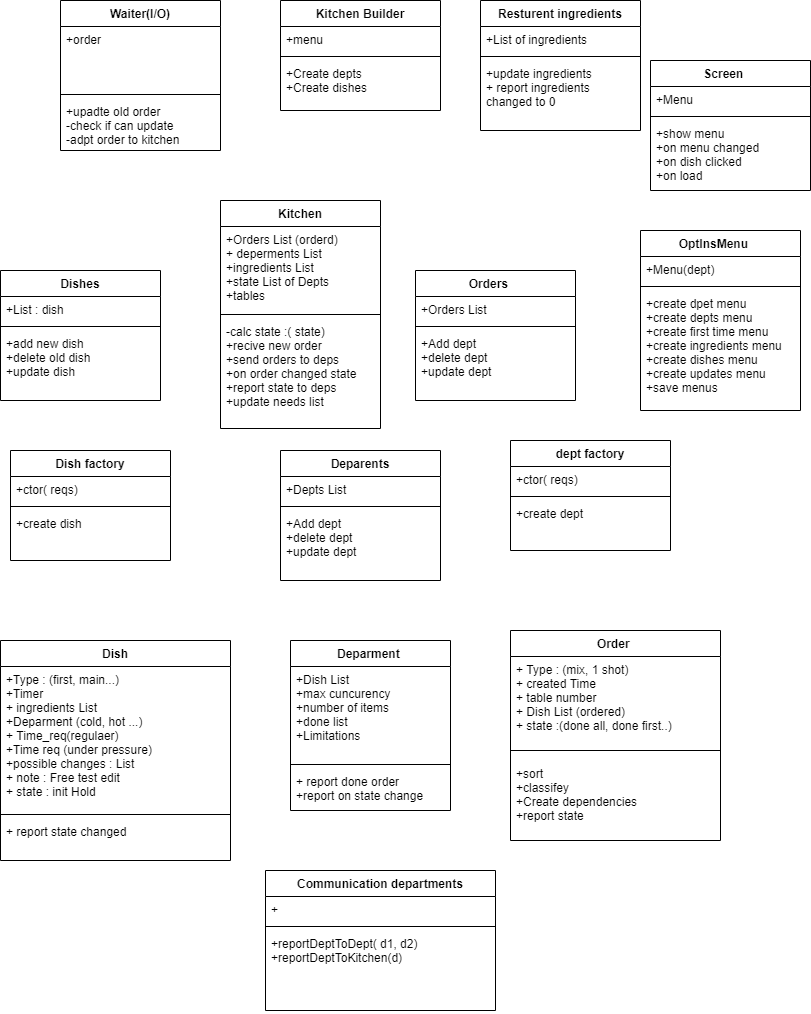

The diagram above was exported from draw.io. Its source (the exported page's mxGraphModel, read from the mxfile embedded in the PNG):
<mxGraphModel dx="1295" dy="585" grid="1" gridSize="10" guides="1" tooltips="1" connect="1" arrows="1" fold="1" page="1" pageScale="1" pageWidth="850" pageHeight="1100" math="0" shadow="0">
  <root>
    <mxCell id="faESyOQN4XtTSkK0MyfH-0" />
    <mxCell id="faESyOQN4XtTSkK0MyfH-1" parent="faESyOQN4XtTSkK0MyfH-0" />
    <mxCell id="faESyOQN4XtTSkK0MyfH-6" value="Dish" style="swimlane;fontStyle=1;align=center;verticalAlign=top;childLayout=stackLayout;horizontal=1;startSize=26;horizontalStack=0;resizeParent=1;resizeParentMax=0;resizeLast=0;collapsible=1;marginBottom=0;labelBackgroundColor=none;strokeColor=default;fillColor=none;gradientColor=none;" parent="faESyOQN4XtTSkK0MyfH-1" vertex="1">
      <mxGeometry x="10" y="650" width="230" height="220" as="geometry" />
    </mxCell>
    <mxCell id="faESyOQN4XtTSkK0MyfH-7" value="+Type : (first, main...)&#10;+Timer &#10;+ ingredients List&#10;+Deparment (cold, hot ...) &#10;+ Time_req(regulaer)&#10;+Time req (under pressure)&#10;+possible changes : List&#10;+ note : Free test edit&#10;+ state : init Hold&#10;" style="text;strokeColor=none;fillColor=none;align=left;verticalAlign=top;spacingLeft=4;spacingRight=4;overflow=hidden;rotatable=0;points=[[0,0.5],[1,0.5]];portConstraint=eastwest;labelBackgroundColor=none;" parent="faESyOQN4XtTSkK0MyfH-6" vertex="1">
      <mxGeometry y="26" width="230" height="144" as="geometry" />
    </mxCell>
    <mxCell id="faESyOQN4XtTSkK0MyfH-8" value="" style="line;strokeWidth=1;fillColor=none;align=left;verticalAlign=middle;spacingTop=-1;spacingLeft=3;spacingRight=3;rotatable=0;labelPosition=right;points=[];portConstraint=eastwest;labelBackgroundColor=none;" parent="faESyOQN4XtTSkK0MyfH-6" vertex="1">
      <mxGeometry y="170" width="230" height="8" as="geometry" />
    </mxCell>
    <mxCell id="faESyOQN4XtTSkK0MyfH-9" value="+ report state changed " style="text;strokeColor=none;fillColor=none;align=left;verticalAlign=top;spacingLeft=4;spacingRight=4;overflow=hidden;rotatable=0;points=[[0,0.5],[1,0.5]];portConstraint=eastwest;labelBackgroundColor=none;" parent="faESyOQN4XtTSkK0MyfH-6" vertex="1">
      <mxGeometry y="178" width="230" height="42" as="geometry" />
    </mxCell>
    <mxCell id="PYg41gXqp7f0p_MK0_M--0" value="Deparment " style="swimlane;fontStyle=1;align=center;verticalAlign=top;childLayout=stackLayout;horizontal=1;startSize=26;horizontalStack=0;resizeParent=1;resizeParentMax=0;resizeLast=0;collapsible=1;marginBottom=0;" vertex="1" parent="faESyOQN4XtTSkK0MyfH-1">
      <mxGeometry x="300" y="650" width="160" height="170" as="geometry" />
    </mxCell>
    <mxCell id="PYg41gXqp7f0p_MK0_M--1" value="+Dish List&#10;+max cuncurency &#10;+number of items&#10;+done list&#10;+Limitations" style="text;strokeColor=none;fillColor=none;align=left;verticalAlign=top;spacingLeft=4;spacingRight=4;overflow=hidden;rotatable=0;points=[[0,0.5],[1,0.5]];portConstraint=eastwest;" vertex="1" parent="PYg41gXqp7f0p_MK0_M--0">
      <mxGeometry y="26" width="160" height="94" as="geometry" />
    </mxCell>
    <mxCell id="PYg41gXqp7f0p_MK0_M--2" value="" style="line;strokeWidth=1;fillColor=none;align=left;verticalAlign=middle;spacingTop=-1;spacingLeft=3;spacingRight=3;rotatable=0;labelPosition=right;points=[];portConstraint=eastwest;" vertex="1" parent="PYg41gXqp7f0p_MK0_M--0">
      <mxGeometry y="120" width="160" height="8" as="geometry" />
    </mxCell>
    <mxCell id="PYg41gXqp7f0p_MK0_M--3" value="+ report done order&#10;+report on state change" style="text;strokeColor=none;fillColor=none;align=left;verticalAlign=top;spacingLeft=4;spacingRight=4;overflow=hidden;rotatable=0;points=[[0,0.5],[1,0.5]];portConstraint=eastwest;" vertex="1" parent="PYg41gXqp7f0p_MK0_M--0">
      <mxGeometry y="128" width="160" height="42" as="geometry" />
    </mxCell>
    <mxCell id="PYg41gXqp7f0p_MK0_M--4" value="Order " style="swimlane;fontStyle=1;align=center;verticalAlign=top;childLayout=stackLayout;horizontal=1;startSize=26;horizontalStack=0;resizeParent=1;resizeParentMax=0;resizeLast=0;collapsible=1;marginBottom=0;" vertex="1" parent="faESyOQN4XtTSkK0MyfH-1">
      <mxGeometry x="520" y="640" width="210" height="210" as="geometry" />
    </mxCell>
    <mxCell id="PYg41gXqp7f0p_MK0_M--5" value="+ Type : (mix, 1 shot)&#10;+ created Time &#10;+ table number&#10;+ Dish List (ordered)&#10;+ state :(done all, done first..)" style="text;strokeColor=none;fillColor=none;align=left;verticalAlign=top;spacingLeft=4;spacingRight=4;overflow=hidden;rotatable=0;points=[[0,0.5],[1,0.5]];portConstraint=eastwest;" vertex="1" parent="PYg41gXqp7f0p_MK0_M--4">
      <mxGeometry y="26" width="210" height="84" as="geometry" />
    </mxCell>
    <mxCell id="PYg41gXqp7f0p_MK0_M--6" value="" style="line;strokeWidth=1;fillColor=none;align=left;verticalAlign=middle;spacingTop=-1;spacingLeft=3;spacingRight=3;rotatable=0;labelPosition=right;points=[];portConstraint=eastwest;" vertex="1" parent="PYg41gXqp7f0p_MK0_M--4">
      <mxGeometry y="110" width="210" height="20" as="geometry" />
    </mxCell>
    <mxCell id="PYg41gXqp7f0p_MK0_M--7" value="+sort&#10;+classifey&#10;+Create dependencies&#10;+report state&#10;&#10;" style="text;strokeColor=none;fillColor=none;align=left;verticalAlign=top;spacingLeft=4;spacingRight=4;overflow=hidden;rotatable=0;points=[[0,0.5],[1,0.5]];portConstraint=eastwest;" vertex="1" parent="PYg41gXqp7f0p_MK0_M--4">
      <mxGeometry y="130" width="210" height="80" as="geometry" />
    </mxCell>
    <mxCell id="PYg41gXqp7f0p_MK0_M--8" value="Kitchen" style="swimlane;fontStyle=1;align=center;verticalAlign=top;childLayout=stackLayout;horizontal=1;startSize=26;horizontalStack=0;resizeParent=1;resizeParentMax=0;resizeLast=0;collapsible=1;marginBottom=0;" vertex="1" parent="faESyOQN4XtTSkK0MyfH-1">
      <mxGeometry x="230" y="210" width="160" height="228" as="geometry" />
    </mxCell>
    <mxCell id="PYg41gXqp7f0p_MK0_M--9" value="+Orders List (orderd)&#10;+ deperments List&#10;+ingredients List&#10;+state List of Depts&#10;+tables" style="text;strokeColor=none;fillColor=none;align=left;verticalAlign=top;spacingLeft=4;spacingRight=4;overflow=hidden;rotatable=0;points=[[0,0.5],[1,0.5]];portConstraint=eastwest;" vertex="1" parent="PYg41gXqp7f0p_MK0_M--8">
      <mxGeometry y="26" width="160" height="84" as="geometry" />
    </mxCell>
    <mxCell id="PYg41gXqp7f0p_MK0_M--10" value="" style="line;strokeWidth=1;fillColor=none;align=left;verticalAlign=middle;spacingTop=-1;spacingLeft=3;spacingRight=3;rotatable=0;labelPosition=right;points=[];portConstraint=eastwest;" vertex="1" parent="PYg41gXqp7f0p_MK0_M--8">
      <mxGeometry y="110" width="160" height="8" as="geometry" />
    </mxCell>
    <mxCell id="PYg41gXqp7f0p_MK0_M--11" value="-calc state :( state)&#10;+recive new order&#10;+send orders to deps&#10;+on order changed state&#10;+report state to deps&#10;+update needs list &#10;" style="text;strokeColor=none;fillColor=none;align=left;verticalAlign=top;spacingLeft=4;spacingRight=4;overflow=hidden;rotatable=0;points=[[0,0.5],[1,0.5]];portConstraint=eastwest;" vertex="1" parent="PYg41gXqp7f0p_MK0_M--8">
      <mxGeometry y="118" width="160" height="110" as="geometry" />
    </mxCell>
    <mxCell id="PYg41gXqp7f0p_MK0_M--13" value="Communication departments" style="swimlane;fontStyle=1;align=center;verticalAlign=top;childLayout=stackLayout;horizontal=1;startSize=26;horizontalStack=0;resizeParent=1;resizeParentMax=0;resizeLast=0;collapsible=1;marginBottom=0;" vertex="1" parent="faESyOQN4XtTSkK0MyfH-1">
      <mxGeometry x="275" y="880" width="230" height="140" as="geometry" />
    </mxCell>
    <mxCell id="PYg41gXqp7f0p_MK0_M--14" value="+" style="text;strokeColor=none;fillColor=none;align=left;verticalAlign=top;spacingLeft=4;spacingRight=4;overflow=hidden;rotatable=0;points=[[0,0.5],[1,0.5]];portConstraint=eastwest;" vertex="1" parent="PYg41gXqp7f0p_MK0_M--13">
      <mxGeometry y="26" width="230" height="26" as="geometry" />
    </mxCell>
    <mxCell id="PYg41gXqp7f0p_MK0_M--15" value="" style="line;strokeWidth=1;fillColor=none;align=left;verticalAlign=middle;spacingTop=-1;spacingLeft=3;spacingRight=3;rotatable=0;labelPosition=right;points=[];portConstraint=eastwest;" vertex="1" parent="PYg41gXqp7f0p_MK0_M--13">
      <mxGeometry y="52" width="230" height="8" as="geometry" />
    </mxCell>
    <mxCell id="PYg41gXqp7f0p_MK0_M--16" value="+reportDeptToDept( d1, d2)&#10;+reportDeptToKitchen(d)&#10; " style="text;strokeColor=none;fillColor=none;align=left;verticalAlign=top;spacingLeft=4;spacingRight=4;overflow=hidden;rotatable=0;points=[[0,0.5],[1,0.5]];portConstraint=eastwest;" vertex="1" parent="PYg41gXqp7f0p_MK0_M--13">
      <mxGeometry y="60" width="230" height="80" as="geometry" />
    </mxCell>
    <mxCell id="PYg41gXqp7f0p_MK0_M--17" value="Resturent ingredients" style="swimlane;fontStyle=1;align=center;verticalAlign=top;childLayout=stackLayout;horizontal=1;startSize=26;horizontalStack=0;resizeParent=1;resizeParentMax=0;resizeLast=0;collapsible=1;marginBottom=0;" vertex="1" parent="faESyOQN4XtTSkK0MyfH-1">
      <mxGeometry x="490" y="10" width="160" height="130" as="geometry" />
    </mxCell>
    <mxCell id="PYg41gXqp7f0p_MK0_M--18" value="+List of ingredients" style="text;strokeColor=none;fillColor=none;align=left;verticalAlign=top;spacingLeft=4;spacingRight=4;overflow=hidden;rotatable=0;points=[[0,0.5],[1,0.5]];portConstraint=eastwest;" vertex="1" parent="PYg41gXqp7f0p_MK0_M--17">
      <mxGeometry y="26" width="160" height="26" as="geometry" />
    </mxCell>
    <mxCell id="PYg41gXqp7f0p_MK0_M--19" value="" style="line;strokeWidth=1;fillColor=none;align=left;verticalAlign=middle;spacingTop=-1;spacingLeft=3;spacingRight=3;rotatable=0;labelPosition=right;points=[];portConstraint=eastwest;" vertex="1" parent="PYg41gXqp7f0p_MK0_M--17">
      <mxGeometry y="52" width="160" height="8" as="geometry" />
    </mxCell>
    <mxCell id="PYg41gXqp7f0p_MK0_M--20" value="+update ingredients&#10;+ report ingredients&#10;changed to 0" style="text;strokeColor=none;fillColor=none;align=left;verticalAlign=top;spacingLeft=4;spacingRight=4;overflow=hidden;rotatable=0;points=[[0,0.5],[1,0.5]];portConstraint=eastwest;" vertex="1" parent="PYg41gXqp7f0p_MK0_M--17">
      <mxGeometry y="60" width="160" height="70" as="geometry" />
    </mxCell>
    <mxCell id="PYg41gXqp7f0p_MK0_M--25" value="Waiter(I/O)" style="swimlane;fontStyle=1;align=center;verticalAlign=top;childLayout=stackLayout;horizontal=1;startSize=26;horizontalStack=0;resizeParent=1;resizeParentMax=0;resizeLast=0;collapsible=1;marginBottom=0;" vertex="1" parent="faESyOQN4XtTSkK0MyfH-1">
      <mxGeometry x="70" y="10" width="160" height="150" as="geometry" />
    </mxCell>
    <mxCell id="PYg41gXqp7f0p_MK0_M--26" value="+order&#10; &#10;" style="text;strokeColor=none;fillColor=none;align=left;verticalAlign=top;spacingLeft=4;spacingRight=4;overflow=hidden;rotatable=0;points=[[0,0.5],[1,0.5]];portConstraint=eastwest;" vertex="1" parent="PYg41gXqp7f0p_MK0_M--25">
      <mxGeometry y="26" width="160" height="64" as="geometry" />
    </mxCell>
    <mxCell id="PYg41gXqp7f0p_MK0_M--27" value="" style="line;strokeWidth=1;fillColor=none;align=left;verticalAlign=middle;spacingTop=-1;spacingLeft=3;spacingRight=3;rotatable=0;labelPosition=right;points=[];portConstraint=eastwest;" vertex="1" parent="PYg41gXqp7f0p_MK0_M--25">
      <mxGeometry y="90" width="160" height="8" as="geometry" />
    </mxCell>
    <mxCell id="PYg41gXqp7f0p_MK0_M--28" value="+upadte old order&#10;-check if can update&#10;-adpt order to kitchen" style="text;strokeColor=none;fillColor=none;align=left;verticalAlign=top;spacingLeft=4;spacingRight=4;overflow=hidden;rotatable=0;points=[[0,0.5],[1,0.5]];portConstraint=eastwest;" vertex="1" parent="PYg41gXqp7f0p_MK0_M--25">
      <mxGeometry y="98" width="160" height="52" as="geometry" />
    </mxCell>
    <mxCell id="PYg41gXqp7f0p_MK0_M--29" value="Dishes" style="swimlane;fontStyle=1;align=center;verticalAlign=top;childLayout=stackLayout;horizontal=1;startSize=26;horizontalStack=0;resizeParent=1;resizeParentMax=0;resizeLast=0;collapsible=1;marginBottom=0;" vertex="1" parent="faESyOQN4XtTSkK0MyfH-1">
      <mxGeometry x="10" y="280" width="160" height="130" as="geometry" />
    </mxCell>
    <mxCell id="PYg41gXqp7f0p_MK0_M--30" value="+List : dish " style="text;strokeColor=none;fillColor=none;align=left;verticalAlign=top;spacingLeft=4;spacingRight=4;overflow=hidden;rotatable=0;points=[[0,0.5],[1,0.5]];portConstraint=eastwest;" vertex="1" parent="PYg41gXqp7f0p_MK0_M--29">
      <mxGeometry y="26" width="160" height="26" as="geometry" />
    </mxCell>
    <mxCell id="PYg41gXqp7f0p_MK0_M--31" value="" style="line;strokeWidth=1;fillColor=none;align=left;verticalAlign=middle;spacingTop=-1;spacingLeft=3;spacingRight=3;rotatable=0;labelPosition=right;points=[];portConstraint=eastwest;" vertex="1" parent="PYg41gXqp7f0p_MK0_M--29">
      <mxGeometry y="52" width="160" height="8" as="geometry" />
    </mxCell>
    <mxCell id="PYg41gXqp7f0p_MK0_M--32" value="+add new dish&#10;+delete old dish&#10;+update dish&#10;" style="text;strokeColor=none;fillColor=none;align=left;verticalAlign=top;spacingLeft=4;spacingRight=4;overflow=hidden;rotatable=0;points=[[0,0.5],[1,0.5]];portConstraint=eastwest;" vertex="1" parent="PYg41gXqp7f0p_MK0_M--29">
      <mxGeometry y="60" width="160" height="70" as="geometry" />
    </mxCell>
    <mxCell id="PYg41gXqp7f0p_MK0_M--33" value="Deparents" style="swimlane;fontStyle=1;align=center;verticalAlign=top;childLayout=stackLayout;horizontal=1;startSize=26;horizontalStack=0;resizeParent=1;resizeParentMax=0;resizeLast=0;collapsible=1;marginBottom=0;" vertex="1" parent="faESyOQN4XtTSkK0MyfH-1">
      <mxGeometry x="290" y="460" width="160" height="130" as="geometry" />
    </mxCell>
    <mxCell id="PYg41gXqp7f0p_MK0_M--34" value="+Depts List" style="text;strokeColor=none;fillColor=none;align=left;verticalAlign=top;spacingLeft=4;spacingRight=4;overflow=hidden;rotatable=0;points=[[0,0.5],[1,0.5]];portConstraint=eastwest;" vertex="1" parent="PYg41gXqp7f0p_MK0_M--33">
      <mxGeometry y="26" width="160" height="26" as="geometry" />
    </mxCell>
    <mxCell id="PYg41gXqp7f0p_MK0_M--35" value="" style="line;strokeWidth=1;fillColor=none;align=left;verticalAlign=middle;spacingTop=-1;spacingLeft=3;spacingRight=3;rotatable=0;labelPosition=right;points=[];portConstraint=eastwest;" vertex="1" parent="PYg41gXqp7f0p_MK0_M--33">
      <mxGeometry y="52" width="160" height="8" as="geometry" />
    </mxCell>
    <mxCell id="PYg41gXqp7f0p_MK0_M--36" value="+Add dept&#10;+delete dept&#10;+update dept" style="text;strokeColor=none;fillColor=none;align=left;verticalAlign=top;spacingLeft=4;spacingRight=4;overflow=hidden;rotatable=0;points=[[0,0.5],[1,0.5]];portConstraint=eastwest;" vertex="1" parent="PYg41gXqp7f0p_MK0_M--33">
      <mxGeometry y="60" width="160" height="70" as="geometry" />
    </mxCell>
    <mxCell id="PYg41gXqp7f0p_MK0_M--37" value="Orders    " style="swimlane;fontStyle=1;align=center;verticalAlign=top;childLayout=stackLayout;horizontal=1;startSize=26;horizontalStack=0;resizeParent=1;resizeParentMax=0;resizeLast=0;collapsible=1;marginBottom=0;" vertex="1" parent="faESyOQN4XtTSkK0MyfH-1">
      <mxGeometry x="425" y="280" width="160" height="130" as="geometry" />
    </mxCell>
    <mxCell id="PYg41gXqp7f0p_MK0_M--38" value="+Orders List" style="text;strokeColor=none;fillColor=none;align=left;verticalAlign=top;spacingLeft=4;spacingRight=4;overflow=hidden;rotatable=0;points=[[0,0.5],[1,0.5]];portConstraint=eastwest;" vertex="1" parent="PYg41gXqp7f0p_MK0_M--37">
      <mxGeometry y="26" width="160" height="26" as="geometry" />
    </mxCell>
    <mxCell id="PYg41gXqp7f0p_MK0_M--39" value="" style="line;strokeWidth=1;fillColor=none;align=left;verticalAlign=middle;spacingTop=-1;spacingLeft=3;spacingRight=3;rotatable=0;labelPosition=right;points=[];portConstraint=eastwest;" vertex="1" parent="PYg41gXqp7f0p_MK0_M--37">
      <mxGeometry y="52" width="160" height="8" as="geometry" />
    </mxCell>
    <mxCell id="PYg41gXqp7f0p_MK0_M--40" value="+Add dept&#10;+delete dept&#10;+update dept" style="text;strokeColor=none;fillColor=none;align=left;verticalAlign=top;spacingLeft=4;spacingRight=4;overflow=hidden;rotatable=0;points=[[0,0.5],[1,0.5]];portConstraint=eastwest;" vertex="1" parent="PYg41gXqp7f0p_MK0_M--37">
      <mxGeometry y="60" width="160" height="70" as="geometry" />
    </mxCell>
    <mxCell id="PYg41gXqp7f0p_MK0_M--41" value="Kitchen Builder" style="swimlane;fontStyle=1;align=center;verticalAlign=top;childLayout=stackLayout;horizontal=1;startSize=26;horizontalStack=0;resizeParent=1;resizeParentMax=0;resizeLast=0;collapsible=1;marginBottom=0;" vertex="1" parent="faESyOQN4XtTSkK0MyfH-1">
      <mxGeometry x="290" y="10" width="160" height="110" as="geometry" />
    </mxCell>
    <mxCell id="PYg41gXqp7f0p_MK0_M--42" value="+menu" style="text;strokeColor=none;fillColor=none;align=left;verticalAlign=top;spacingLeft=4;spacingRight=4;overflow=hidden;rotatable=0;points=[[0,0.5],[1,0.5]];portConstraint=eastwest;" vertex="1" parent="PYg41gXqp7f0p_MK0_M--41">
      <mxGeometry y="26" width="160" height="26" as="geometry" />
    </mxCell>
    <mxCell id="PYg41gXqp7f0p_MK0_M--43" value="" style="line;strokeWidth=1;fillColor=none;align=left;verticalAlign=middle;spacingTop=-1;spacingLeft=3;spacingRight=3;rotatable=0;labelPosition=right;points=[];portConstraint=eastwest;" vertex="1" parent="PYg41gXqp7f0p_MK0_M--41">
      <mxGeometry y="52" width="160" height="8" as="geometry" />
    </mxCell>
    <mxCell id="PYg41gXqp7f0p_MK0_M--44" value="+Create depts&#10;+Create dishes" style="text;strokeColor=none;fillColor=none;align=left;verticalAlign=top;spacingLeft=4;spacingRight=4;overflow=hidden;rotatable=0;points=[[0,0.5],[1,0.5]];portConstraint=eastwest;" vertex="1" parent="PYg41gXqp7f0p_MK0_M--41">
      <mxGeometry y="60" width="160" height="50" as="geometry" />
    </mxCell>
    <mxCell id="PYg41gXqp7f0p_MK0_M--45" value="dept factory" style="swimlane;fontStyle=1;align=center;verticalAlign=top;childLayout=stackLayout;horizontal=1;startSize=26;horizontalStack=0;resizeParent=1;resizeParentMax=0;resizeLast=0;collapsible=1;marginBottom=0;" vertex="1" parent="faESyOQN4XtTSkK0MyfH-1">
      <mxGeometry x="520" y="450" width="160" height="110" as="geometry" />
    </mxCell>
    <mxCell id="PYg41gXqp7f0p_MK0_M--46" value="+ctor( reqs)" style="text;strokeColor=none;fillColor=none;align=left;verticalAlign=top;spacingLeft=4;spacingRight=4;overflow=hidden;rotatable=0;points=[[0,0.5],[1,0.5]];portConstraint=eastwest;" vertex="1" parent="PYg41gXqp7f0p_MK0_M--45">
      <mxGeometry y="26" width="160" height="26" as="geometry" />
    </mxCell>
    <mxCell id="PYg41gXqp7f0p_MK0_M--47" value="" style="line;strokeWidth=1;fillColor=none;align=left;verticalAlign=middle;spacingTop=-1;spacingLeft=3;spacingRight=3;rotatable=0;labelPosition=right;points=[];portConstraint=eastwest;" vertex="1" parent="PYg41gXqp7f0p_MK0_M--45">
      <mxGeometry y="52" width="160" height="8" as="geometry" />
    </mxCell>
    <mxCell id="PYg41gXqp7f0p_MK0_M--48" value="+create dept" style="text;strokeColor=none;fillColor=none;align=left;verticalAlign=top;spacingLeft=4;spacingRight=4;overflow=hidden;rotatable=0;points=[[0,0.5],[1,0.5]];portConstraint=eastwest;" vertex="1" parent="PYg41gXqp7f0p_MK0_M--45">
      <mxGeometry y="60" width="160" height="50" as="geometry" />
    </mxCell>
    <mxCell id="PYg41gXqp7f0p_MK0_M--53" value="Dish factory" style="swimlane;fontStyle=1;align=center;verticalAlign=top;childLayout=stackLayout;horizontal=1;startSize=26;horizontalStack=0;resizeParent=1;resizeParentMax=0;resizeLast=0;collapsible=1;marginBottom=0;" vertex="1" parent="faESyOQN4XtTSkK0MyfH-1">
      <mxGeometry x="20" y="460" width="160" height="110" as="geometry" />
    </mxCell>
    <mxCell id="PYg41gXqp7f0p_MK0_M--54" value="+ctor( reqs)" style="text;strokeColor=none;fillColor=none;align=left;verticalAlign=top;spacingLeft=4;spacingRight=4;overflow=hidden;rotatable=0;points=[[0,0.5],[1,0.5]];portConstraint=eastwest;" vertex="1" parent="PYg41gXqp7f0p_MK0_M--53">
      <mxGeometry y="26" width="160" height="26" as="geometry" />
    </mxCell>
    <mxCell id="PYg41gXqp7f0p_MK0_M--55" value="" style="line;strokeWidth=1;fillColor=none;align=left;verticalAlign=middle;spacingTop=-1;spacingLeft=3;spacingRight=3;rotatable=0;labelPosition=right;points=[];portConstraint=eastwest;" vertex="1" parent="PYg41gXqp7f0p_MK0_M--53">
      <mxGeometry y="52" width="160" height="8" as="geometry" />
    </mxCell>
    <mxCell id="PYg41gXqp7f0p_MK0_M--56" value="+create dish" style="text;strokeColor=none;fillColor=none;align=left;verticalAlign=top;spacingLeft=4;spacingRight=4;overflow=hidden;rotatable=0;points=[[0,0.5],[1,0.5]];portConstraint=eastwest;" vertex="1" parent="PYg41gXqp7f0p_MK0_M--53">
      <mxGeometry y="60" width="160" height="50" as="geometry" />
    </mxCell>
    <mxCell id="PYg41gXqp7f0p_MK0_M--57" value="OptInsMenu    " style="swimlane;fontStyle=1;align=center;verticalAlign=top;childLayout=stackLayout;horizontal=1;startSize=26;horizontalStack=0;resizeParent=1;resizeParentMax=0;resizeLast=0;collapsible=1;marginBottom=0;" vertex="1" parent="faESyOQN4XtTSkK0MyfH-1">
      <mxGeometry x="650" y="240" width="160" height="180" as="geometry" />
    </mxCell>
    <mxCell id="PYg41gXqp7f0p_MK0_M--58" value="+Menu(dept)" style="text;strokeColor=none;fillColor=none;align=left;verticalAlign=top;spacingLeft=4;spacingRight=4;overflow=hidden;rotatable=0;points=[[0,0.5],[1,0.5]];portConstraint=eastwest;" vertex="1" parent="PYg41gXqp7f0p_MK0_M--57">
      <mxGeometry y="26" width="160" height="26" as="geometry" />
    </mxCell>
    <mxCell id="PYg41gXqp7f0p_MK0_M--59" value="" style="line;strokeWidth=1;fillColor=none;align=left;verticalAlign=middle;spacingTop=-1;spacingLeft=3;spacingRight=3;rotatable=0;labelPosition=right;points=[];portConstraint=eastwest;" vertex="1" parent="PYg41gXqp7f0p_MK0_M--57">
      <mxGeometry y="52" width="160" height="8" as="geometry" />
    </mxCell>
    <mxCell id="PYg41gXqp7f0p_MK0_M--60" value="+create dpet menu&#10;+create depts menu &#10;+create first time menu&#10;+create ingredients menu&#10;+create dishes menu&#10;+create updates menu&#10;+save menus " style="text;strokeColor=none;fillColor=none;align=left;verticalAlign=top;spacingLeft=4;spacingRight=4;overflow=hidden;rotatable=0;points=[[0,0.5],[1,0.5]];portConstraint=eastwest;" vertex="1" parent="PYg41gXqp7f0p_MK0_M--57">
      <mxGeometry y="60" width="160" height="120" as="geometry" />
    </mxCell>
    <mxCell id="PYg41gXqp7f0p_MK0_M--61" value="Screen    " style="swimlane;fontStyle=1;align=center;verticalAlign=top;childLayout=stackLayout;horizontal=1;startSize=26;horizontalStack=0;resizeParent=1;resizeParentMax=0;resizeLast=0;collapsible=1;marginBottom=0;" vertex="1" parent="faESyOQN4XtTSkK0MyfH-1">
      <mxGeometry x="660" y="70" width="160" height="130" as="geometry" />
    </mxCell>
    <mxCell id="PYg41gXqp7f0p_MK0_M--62" value="+Menu" style="text;strokeColor=none;fillColor=none;align=left;verticalAlign=top;spacingLeft=4;spacingRight=4;overflow=hidden;rotatable=0;points=[[0,0.5],[1,0.5]];portConstraint=eastwest;" vertex="1" parent="PYg41gXqp7f0p_MK0_M--61">
      <mxGeometry y="26" width="160" height="26" as="geometry" />
    </mxCell>
    <mxCell id="PYg41gXqp7f0p_MK0_M--63" value="" style="line;strokeWidth=1;fillColor=none;align=left;verticalAlign=middle;spacingTop=-1;spacingLeft=3;spacingRight=3;rotatable=0;labelPosition=right;points=[];portConstraint=eastwest;" vertex="1" parent="PYg41gXqp7f0p_MK0_M--61">
      <mxGeometry y="52" width="160" height="8" as="geometry" />
    </mxCell>
    <mxCell id="PYg41gXqp7f0p_MK0_M--64" value="+show menu&#10;+on menu changed&#10;+on dish clicked&#10;+on load" style="text;strokeColor=none;fillColor=none;align=left;verticalAlign=top;spacingLeft=4;spacingRight=4;overflow=hidden;rotatable=0;points=[[0,0.5],[1,0.5]];portConstraint=eastwest;" vertex="1" parent="PYg41gXqp7f0p_MK0_M--61">
      <mxGeometry y="60" width="160" height="70" as="geometry" />
    </mxCell>
  </root>
</mxGraphModel>